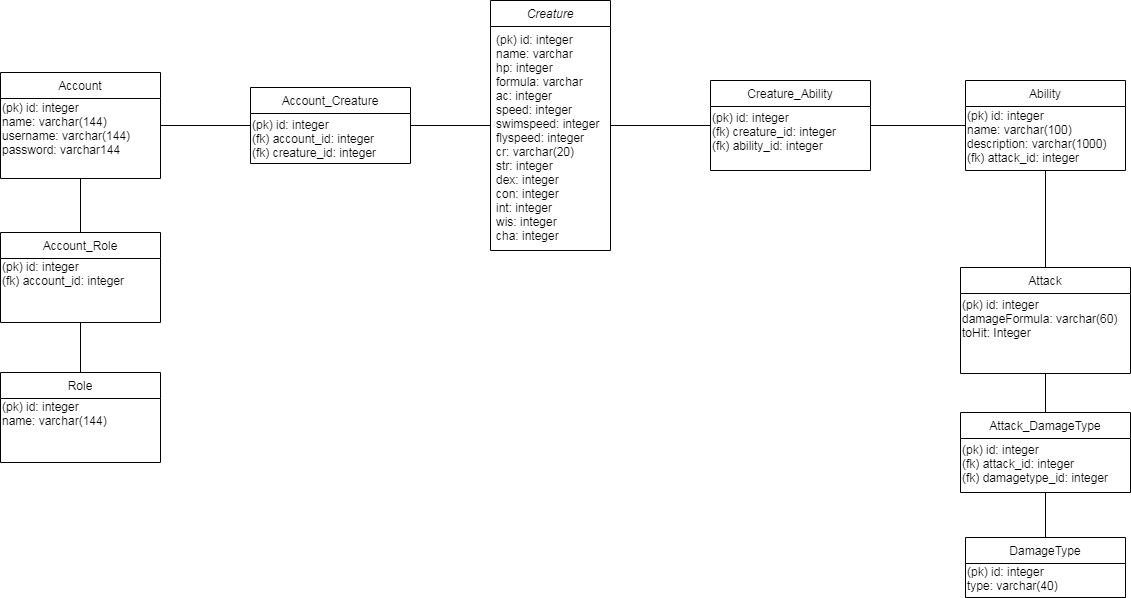

The diagram above was exported from draw.io. Its source (the exported page's mxGraphModel, read from the mxfile embedded in the PNG):
<mxGraphModel dx="2249" dy="745" grid="1" gridSize="10" guides="1" tooltips="1" connect="1" arrows="1" fold="1" page="1" pageScale="1" pageWidth="827" pageHeight="1169" math="0" shadow="0">
  <root>
    <mxCell id="WIyWlLk6GJQsqaUBKTNV-0" />
    <mxCell id="WIyWlLk6GJQsqaUBKTNV-1" parent="WIyWlLk6GJQsqaUBKTNV-0" />
    <mxCell id="IAuKlo0nchOTd7-ae8L3-10" value="" style="endArrow=none;html=1;entryX=0.5;entryY=1;entryDx=0;entryDy=0;exitX=0.5;exitY=0;exitDx=0;exitDy=0;" edge="1" parent="WIyWlLk6GJQsqaUBKTNV-1" source="IAuKlo0nchOTd7-ae8L3-7" target="zkfFHV4jXpPFQw0GAbJ--17">
      <mxGeometry width="50" height="50" relative="1" as="geometry">
        <mxPoint x="-320" y="385" as="sourcePoint" />
        <mxPoint x="-270" y="335" as="targetPoint" />
      </mxGeometry>
    </mxCell>
    <mxCell id="IAuKlo0nchOTd7-ae8L3-11" value="" style="endArrow=none;html=1;entryX=0.5;entryY=1;entryDx=0;entryDy=0;exitX=0.5;exitY=0;exitDx=0;exitDy=0;" edge="1" parent="WIyWlLk6GJQsqaUBKTNV-1" source="IAuKlo0nchOTd7-ae8L3-3" target="IAuKlo0nchOTd7-ae8L3-7">
      <mxGeometry width="50" height="50" relative="1" as="geometry">
        <mxPoint x="-320" y="499" as="sourcePoint" />
        <mxPoint x="-320" y="455" as="targetPoint" />
      </mxGeometry>
    </mxCell>
    <mxCell id="IAuKlo0nchOTd7-ae8L3-27" value="" style="endArrow=none;html=1;entryX=0.5;entryY=1;entryDx=0;entryDy=0;exitX=0.5;exitY=0;exitDx=0;exitDy=0;" edge="1" parent="WIyWlLk6GJQsqaUBKTNV-1" source="IAuKlo0nchOTd7-ae8L3-25" target="IAuKlo0nchOTd7-ae8L3-20">
      <mxGeometry width="50" height="50" relative="1" as="geometry">
        <mxPoint x="445" y="650" as="sourcePoint" />
        <mxPoint x="445" y="600" as="targetPoint" />
      </mxGeometry>
    </mxCell>
    <mxCell id="IAuKlo0nchOTd7-ae8L3-28" value="" style="endArrow=none;html=1;entryX=0.5;entryY=1;entryDx=0;entryDy=0;exitX=0.5;exitY=0;exitDx=0;exitDy=0;" edge="1" parent="WIyWlLk6GJQsqaUBKTNV-1" source="IAuKlo0nchOTd7-ae8L3-23" target="IAuKlo0nchOTd7-ae8L3-25">
      <mxGeometry width="50" height="50" relative="1" as="geometry">
        <mxPoint x="645" y="700" as="sourcePoint" />
        <mxPoint x="645" y="650" as="targetPoint" />
      </mxGeometry>
    </mxCell>
    <mxCell id="IAuKlo0nchOTd7-ae8L3-32" value="" style="endArrow=none;html=1;entryX=0;entryY=0.5;entryDx=0;entryDy=0;exitX=1;exitY=0.5;exitDx=0;exitDy=0;" edge="1" parent="WIyWlLk6GJQsqaUBKTNV-1" source="zkfFHV4jXpPFQw0GAbJ--17" target="IAuKlo0nchOTd7-ae8L3-30">
      <mxGeometry width="50" height="50" relative="1" as="geometry">
        <mxPoint x="-180" y="280" as="sourcePoint" />
        <mxPoint x="-200" y="329" as="targetPoint" />
      </mxGeometry>
    </mxCell>
    <mxCell id="IAuKlo0nchOTd7-ae8L3-33" value="" style="endArrow=none;html=1;exitX=1;exitY=0.24;exitDx=0;exitDy=0;exitPerimeter=0;entryX=0;entryY=0.5;entryDx=0;entryDy=0;" edge="1" parent="WIyWlLk6GJQsqaUBKTNV-1" source="IAuKlo0nchOTd7-ae8L3-31" target="IAuKlo0nchOTd7-ae8L3-12">
      <mxGeometry width="50" height="50" relative="1" as="geometry">
        <mxPoint y="327" as="sourcePoint" />
        <mxPoint x="40" y="287" as="targetPoint" />
      </mxGeometry>
    </mxCell>
    <mxCell id="IAuKlo0nchOTd7-ae8L3-13" value="(pk) id: integer&#10;name: varchar&#10;hp: integer&#10;formula: varchar&#10;ac: integer&#10;speed: integer&#10;swimspeed: integer&#10;flyspeed: integer&#10;cr: varchar(20)&#10;str: integer&#10;dex: integer&#10;con: integer&#10;int: integer&#10;wis: integer&#10;cha: integer" style="text;align=left;verticalAlign=top;spacingLeft=4;spacingRight=4;overflow=hidden;rotatable=0;points=[[0,0.5],[1,0.5]];portConstraint=eastwest;" vertex="1" parent="WIyWlLk6GJQsqaUBKTNV-1">
      <mxGeometry x="60" y="159" width="120" height="224" as="geometry" />
    </mxCell>
    <mxCell id="zkfFHV4jXpPFQw0GAbJ--17" value="Account" style="swimlane;fontStyle=0;align=center;verticalAlign=top;childLayout=stackLayout;horizontal=1;startSize=26;horizontalStack=0;resizeParent=1;resizeLast=0;collapsible=1;marginBottom=0;rounded=0;shadow=0;strokeWidth=1;" parent="WIyWlLk6GJQsqaUBKTNV-1" vertex="1">
      <mxGeometry x="-430" y="205" width="160" height="106" as="geometry">
        <mxRectangle x="550" y="140" width="160" height="26" as="alternateBounds" />
      </mxGeometry>
    </mxCell>
    <mxCell id="IAuKlo0nchOTd7-ae8L3-0" value="(pk) id: integer&lt;br&gt;name: varchar(144)&lt;br&gt;username: varchar(144)&lt;br&gt;password: varchar144" style="text;html=1;align=left;verticalAlign=middle;resizable=0;points=[];autosize=1;" vertex="1" parent="zkfFHV4jXpPFQw0GAbJ--17">
      <mxGeometry y="26" width="160" height="60" as="geometry" />
    </mxCell>
    <mxCell id="IAuKlo0nchOTd7-ae8L3-7" value="Account_Role" style="swimlane;fontStyle=0;align=center;verticalAlign=top;childLayout=stackLayout;horizontal=1;startSize=26;horizontalStack=0;resizeParent=1;resizeLast=0;collapsible=1;marginBottom=0;rounded=0;shadow=0;strokeWidth=1;" vertex="1" parent="WIyWlLk6GJQsqaUBKTNV-1">
      <mxGeometry x="-430" y="365" width="160" height="90" as="geometry">
        <mxRectangle x="550" y="140" width="160" height="26" as="alternateBounds" />
      </mxGeometry>
    </mxCell>
    <mxCell id="IAuKlo0nchOTd7-ae8L3-8" value="(pk) id: integer&lt;br&gt;(fk) account_id: integer" style="text;html=1;align=left;verticalAlign=middle;resizable=0;points=[];autosize=1;" vertex="1" parent="IAuKlo0nchOTd7-ae8L3-7">
      <mxGeometry y="26" width="160" height="30" as="geometry" />
    </mxCell>
    <mxCell id="IAuKlo0nchOTd7-ae8L3-3" value="Role" style="swimlane;fontStyle=0;align=center;verticalAlign=top;childLayout=stackLayout;horizontal=1;startSize=26;horizontalStack=0;resizeParent=1;resizeLast=0;collapsible=1;marginBottom=0;rounded=0;shadow=0;strokeWidth=1;" vertex="1" parent="WIyWlLk6GJQsqaUBKTNV-1">
      <mxGeometry x="-430" y="505" width="160" height="90" as="geometry">
        <mxRectangle x="550" y="140" width="160" height="26" as="alternateBounds" />
      </mxGeometry>
    </mxCell>
    <mxCell id="IAuKlo0nchOTd7-ae8L3-4" value="(pk) id: integer&lt;br&gt;name: varchar(144)" style="text;html=1;align=left;verticalAlign=middle;resizable=0;points=[];autosize=1;" vertex="1" parent="IAuKlo0nchOTd7-ae8L3-3">
      <mxGeometry y="26" width="160" height="30" as="geometry" />
    </mxCell>
    <mxCell id="IAuKlo0nchOTd7-ae8L3-30" value="Account_Creature" style="swimlane;fontStyle=0;align=center;verticalAlign=top;childLayout=stackLayout;horizontal=1;startSize=26;horizontalStack=0;resizeParent=1;resizeLast=0;collapsible=1;marginBottom=0;rounded=0;shadow=0;strokeWidth=1;" vertex="1" parent="WIyWlLk6GJQsqaUBKTNV-1">
      <mxGeometry x="-180" y="220" width="160" height="76" as="geometry">
        <mxRectangle x="550" y="140" width="160" height="26" as="alternateBounds" />
      </mxGeometry>
    </mxCell>
    <mxCell id="IAuKlo0nchOTd7-ae8L3-31" value="(pk) id: integer&lt;br&gt;(fk) account_id: integer&lt;br&gt;(fk) creature_id: integer" style="text;html=1;align=left;verticalAlign=middle;resizable=0;points=[];autosize=1;" vertex="1" parent="IAuKlo0nchOTd7-ae8L3-30">
      <mxGeometry y="26" width="160" height="50" as="geometry" />
    </mxCell>
    <mxCell id="IAuKlo0nchOTd7-ae8L3-12" value="Creature" style="swimlane;fontStyle=2;align=center;verticalAlign=top;childLayout=stackLayout;horizontal=1;startSize=26;horizontalStack=0;resizeParent=1;resizeLast=0;collapsible=1;marginBottom=0;rounded=0;shadow=0;strokeWidth=1;" vertex="1" parent="WIyWlLk6GJQsqaUBKTNV-1">
      <mxGeometry x="60" y="133" width="120" height="250" as="geometry">
        <mxRectangle x="230" y="140" width="160" height="26" as="alternateBounds" />
      </mxGeometry>
    </mxCell>
    <mxCell id="IAuKlo0nchOTd7-ae8L3-34" value="" style="endArrow=none;html=1;exitX=1;exitY=0.5;exitDx=0;exitDy=0;entryX=0;entryY=0.5;entryDx=0;entryDy=0;" edge="1" parent="WIyWlLk6GJQsqaUBKTNV-1" source="IAuKlo0nchOTd7-ae8L3-12" target="IAuKlo0nchOTd7-ae8L3-36">
      <mxGeometry width="50" height="50" relative="1" as="geometry">
        <mxPoint x="230" y="257.5" as="sourcePoint" />
        <mxPoint x="270" y="258" as="targetPoint" />
      </mxGeometry>
    </mxCell>
    <mxCell id="IAuKlo0nchOTd7-ae8L3-35" value="" style="endArrow=none;html=1;exitX=0.5;exitY=1;exitDx=0;exitDy=0;entryX=0.5;entryY=0;entryDx=0;entryDy=0;" edge="1" parent="WIyWlLk6GJQsqaUBKTNV-1" source="IAuKlo0nchOTd7-ae8L3-17" target="IAuKlo0nchOTd7-ae8L3-20">
      <mxGeometry width="50" height="50" relative="1" as="geometry">
        <mxPoint x="625" y="340" as="sourcePoint" />
        <mxPoint x="715" y="340" as="targetPoint" />
      </mxGeometry>
    </mxCell>
    <mxCell id="IAuKlo0nchOTd7-ae8L3-36" value="Creature_Ability" style="swimlane;fontStyle=0;align=center;verticalAlign=top;childLayout=stackLayout;horizontal=1;startSize=26;horizontalStack=0;resizeParent=1;resizeLast=0;collapsible=1;marginBottom=0;rounded=0;shadow=0;strokeWidth=1;" vertex="1" parent="WIyWlLk6GJQsqaUBKTNV-1">
      <mxGeometry x="280" y="213" width="160" height="90" as="geometry">
        <mxRectangle x="550" y="140" width="160" height="26" as="alternateBounds" />
      </mxGeometry>
    </mxCell>
    <mxCell id="IAuKlo0nchOTd7-ae8L3-37" value="(pk) id: integer&lt;br&gt;(fk) creature_id: integer&lt;br&gt;(fk) ability_id: integer" style="text;html=1;align=left;verticalAlign=middle;resizable=0;points=[];autosize=1;" vertex="1" parent="IAuKlo0nchOTd7-ae8L3-36">
      <mxGeometry y="26" width="160" height="50" as="geometry" />
    </mxCell>
    <mxCell id="IAuKlo0nchOTd7-ae8L3-17" value="Ability&#10;" style="swimlane;fontStyle=0;align=center;verticalAlign=top;childLayout=stackLayout;horizontal=1;startSize=26;horizontalStack=0;resizeParent=1;resizeLast=0;collapsible=1;marginBottom=0;rounded=0;shadow=0;strokeWidth=1;" vertex="1" parent="WIyWlLk6GJQsqaUBKTNV-1">
      <mxGeometry x="535" y="213" width="160" height="90" as="geometry">
        <mxRectangle x="550" y="140" width="160" height="26" as="alternateBounds" />
      </mxGeometry>
    </mxCell>
    <mxCell id="IAuKlo0nchOTd7-ae8L3-18" value="(pk) id: integer&lt;br&gt;name: varchar(100)&lt;br&gt;description: varchar(1000)&lt;br&gt;(fk) attack_id: integer" style="text;html=1;align=left;verticalAlign=middle;resizable=0;points=[];autosize=1;" vertex="1" parent="IAuKlo0nchOTd7-ae8L3-17">
      <mxGeometry y="26" width="160" height="60" as="geometry" />
    </mxCell>
    <mxCell id="IAuKlo0nchOTd7-ae8L3-23" value="DamageType" style="swimlane;fontStyle=0;align=center;verticalAlign=top;childLayout=stackLayout;horizontal=1;startSize=26;horizontalStack=0;resizeParent=1;resizeLast=0;collapsible=1;marginBottom=0;rounded=0;shadow=0;strokeWidth=1;" vertex="1" parent="WIyWlLk6GJQsqaUBKTNV-1">
      <mxGeometry x="535" y="670" width="160" height="60" as="geometry">
        <mxRectangle x="550" y="140" width="160" height="26" as="alternateBounds" />
      </mxGeometry>
    </mxCell>
    <mxCell id="IAuKlo0nchOTd7-ae8L3-24" value="(pk) id: integer&lt;br&gt;type: varchar(40)" style="text;html=1;align=left;verticalAlign=middle;resizable=0;points=[];autosize=1;" vertex="1" parent="IAuKlo0nchOTd7-ae8L3-23">
      <mxGeometry y="26" width="160" height="30" as="geometry" />
    </mxCell>
    <mxCell id="IAuKlo0nchOTd7-ae8L3-20" value="Attack" style="swimlane;fontStyle=0;align=center;verticalAlign=top;childLayout=stackLayout;horizontal=1;startSize=26;horizontalStack=0;resizeParent=1;resizeLast=0;collapsible=1;marginBottom=0;rounded=0;shadow=0;strokeWidth=1;" vertex="1" parent="WIyWlLk6GJQsqaUBKTNV-1">
      <mxGeometry x="530" y="400" width="170" height="106" as="geometry">
        <mxRectangle x="550" y="140" width="160" height="26" as="alternateBounds" />
      </mxGeometry>
    </mxCell>
    <mxCell id="IAuKlo0nchOTd7-ae8L3-21" value="(pk) id: integer&lt;br&gt;damageFormula: varchar(60)&lt;br&gt;toHit: Integer" style="text;html=1;align=left;verticalAlign=middle;resizable=0;points=[];autosize=1;" vertex="1" parent="IAuKlo0nchOTd7-ae8L3-20">
      <mxGeometry y="26" width="170" height="50" as="geometry" />
    </mxCell>
    <mxCell id="IAuKlo0nchOTd7-ae8L3-25" value="Attack_DamageType" style="swimlane;fontStyle=0;align=center;verticalAlign=top;childLayout=stackLayout;horizontal=1;startSize=26;horizontalStack=0;resizeParent=1;resizeLast=0;collapsible=1;marginBottom=0;rounded=0;shadow=0;strokeWidth=1;" vertex="1" parent="WIyWlLk6GJQsqaUBKTNV-1">
      <mxGeometry x="530" y="545" width="170" height="80" as="geometry">
        <mxRectangle x="550" y="140" width="160" height="26" as="alternateBounds" />
      </mxGeometry>
    </mxCell>
    <mxCell id="IAuKlo0nchOTd7-ae8L3-26" value="(pk) id: integer&lt;br&gt;(fk) attack_id: integer&lt;br&gt;(fk) damagetype_id: integer" style="text;html=1;align=left;verticalAlign=middle;resizable=0;points=[];autosize=1;" vertex="1" parent="IAuKlo0nchOTd7-ae8L3-25">
      <mxGeometry y="26" width="170" height="50" as="geometry" />
    </mxCell>
    <mxCell id="IAuKlo0nchOTd7-ae8L3-38" value="" style="endArrow=none;html=1;entryX=0;entryY=0.5;entryDx=0;entryDy=0;exitX=1;exitY=0.5;exitDx=0;exitDy=0;" edge="1" parent="WIyWlLk6GJQsqaUBKTNV-1" source="IAuKlo0nchOTd7-ae8L3-36" target="IAuKlo0nchOTd7-ae8L3-17">
      <mxGeometry width="50" height="50" relative="1" as="geometry">
        <mxPoint x="450" y="350" as="sourcePoint" />
        <mxPoint x="570" y="330" as="targetPoint" />
      </mxGeometry>
    </mxCell>
  </root>
</mxGraphModel>